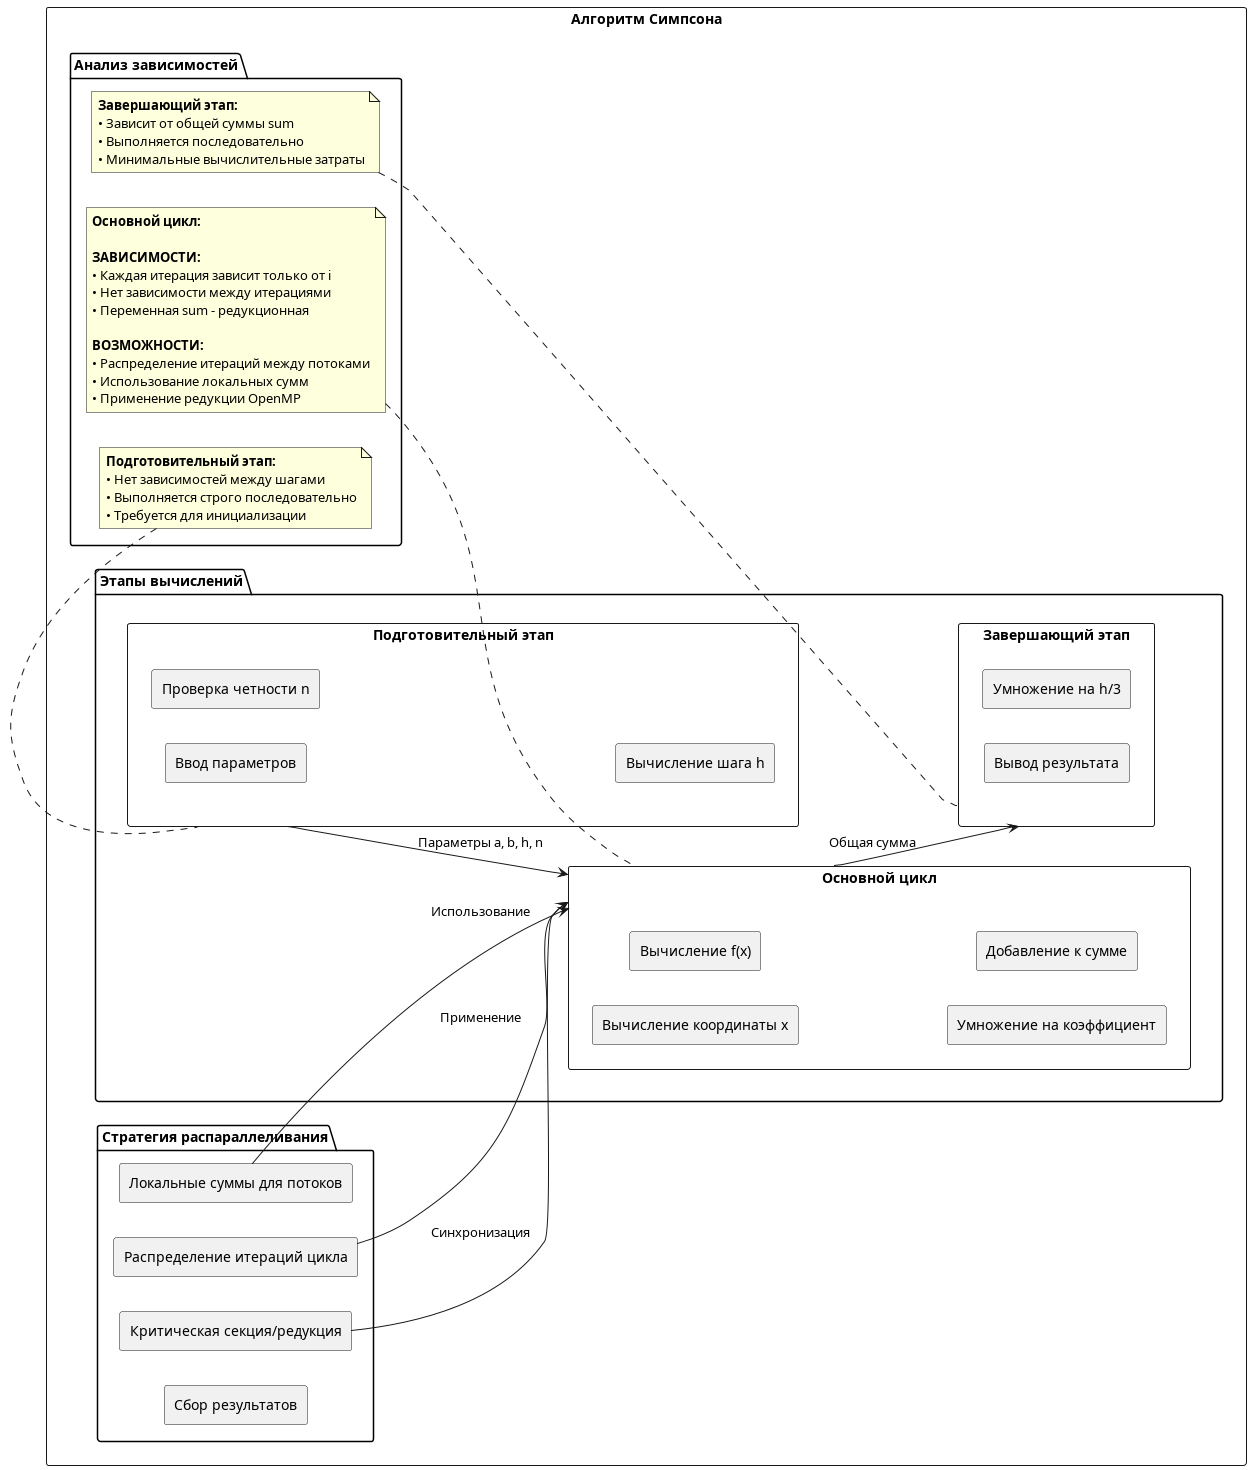

The diagram above was rendered by PlantUML. Its source (embedded in the PNG):
@startuml Dependencies
left to right direction

rectangle "Алгоритм Симпсона" {
  
  package "Этапы вычислений" {
    rectangle "Подготовительный этап" as PREP {
      rectangle "Ввод параметров" as INPUT
      rectangle "Проверка четности n" as CHECK
      rectangle "Вычисление шага h" as STEP
    }
    
    rectangle "Основной цикл" as MAIN {
      rectangle "Вычисление координаты x" as X
      rectangle "Вычисление f(x)" as F
      rectangle "Умножение на коэффициент" as COEFF
      rectangle "Добавление к сумме" as ADD
    }
    
    rectangle "Завершающий этап" as FINAL {
      rectangle "Умножение на h/3" as MULT
      rectangle "Вывод результата" as OUTPUT
    }
  }
  
  package "Анализ зависимостей" {
    note top of PREP
      <b>Подготовительный этап:</b>
      • Нет зависимостей между шагами
      • Выполняется строго последовательно
      • Требуется для инициализации
    end note
    
    note top of MAIN
      <b>Основной цикл:</b>
      
      <b>ЗАВИСИМОСТИ:</b>
      • Каждая итерация зависит только от i
      • Нет зависимости между итерациями
      • Переменная sum - редукционная
      
      <b>ВОЗМОЖНОСТИ:</b>
      • Распределение итераций между потоками
      • Использование локальных сумм
      • Применение редукции OpenMP
    end note
    
    note top of FINAL
      <b>Завершающий этап:</b>
      • Зависит от общей суммы sum
      • Выполняется последовательно
      • Минимальные вычислительные затраты
    end note
  }
  
  package "Стратегия распараллеливания" {
    rectangle "Распределение итераций цикла" as DISTRIB
    rectangle "Локальные суммы для потоков" as LOCAL
    rectangle "Критическая секция/редукция" as REDUCE
    rectangle "Сбор результатов" as COLLECT
  }
}

PREP --> MAIN : Параметры a, b, h, n
MAIN --> FINAL : Общая сумма
DISTRIB --> MAIN : Применение
LOCAL --> MAIN : Использование
REDUCE --> MAIN : Синхронизация

@enduml